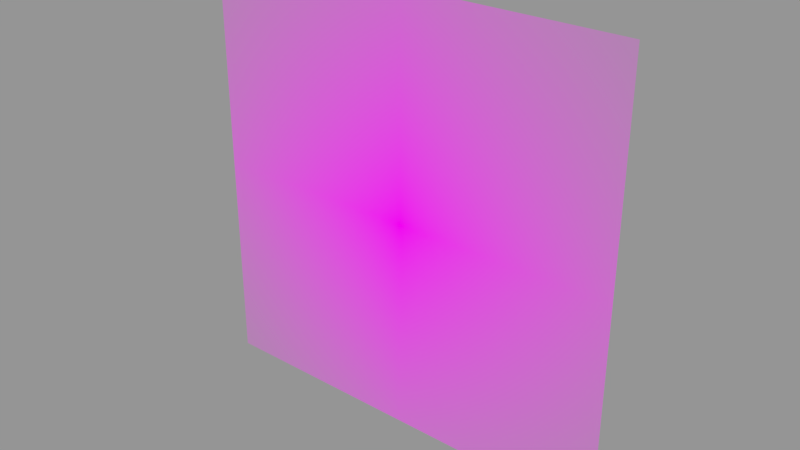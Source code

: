 # Source: RoadSign.blend  (saved by Blender 2.79.0; exported with 4.5.12 LTS)
import bpy
from mathutils import Matrix  # noqa: F401  (used for matrix-valued properties, if any)

bpy.ops.wm.read_factory_settings(use_empty=True)
scene = bpy.context.scene
scene.name = 'Scene.001'

# ---- collections
col_collection_1_001 = bpy.data.collections.new('Collection 1.001'); scene.collection.children.link(col_collection_1_001)
col_collection_3 = bpy.data.collections.new('Collection 3'); scene.collection.children.link(col_collection_3)

# ---- images (referenced by path relative to the original .blend; pixels are not part of the script)
import os
ASSET_DIR = os.environ.get("B2B_ASSET_DIR", "")  # directory of the original .blend (textures are referenced by path, not embedded)
HERE = os.path.dirname(os.path.abspath(__file__))  # packed textures are extracted next to this script under _unpacked/

def load_image(name, relpath, width, height, colorspace="sRGB"):
    """Load a texture the original file referenced (path relative to the .blend, or extracted next to this script)."""
    p = next((c for c in (os.path.join(HERE, relpath), os.path.join(ASSET_DIR, relpath)) if relpath and os.path.exists(c)), "")
    if p:
        img = bpy.data.images.load(p, check_existing=True)
        img.name = name
    else:  # same state as the original file: an image datablock whose file is absent (Cycles renders it pink)
        img = bpy.data.images.new(name, width, height)
        img.source = "FILE"
        img.filepath = "//" + (relpath or name)
    img.colorspace_settings.name = colorspace
    return img
img_one_way_png = load_image('one-way.png', 'one-way.png', 1024, 1024, 'sRGB')
img_no_u_turn_png = load_image('no-u-turn.png', 'no-u-turn.png', 1024, 1024, 'sRGB')

# ---- materials (node trees are filled in below, after node groups)
mat_material_002 = bpy.data.materials.new('Material.002')
mat_material_002.alpha_threshold = 0.0
mat_material_002.roughness = 0.5
mat_no_u_turn = bpy.data.materials.new('no-u-turn')
mat_no_u_turn.alpha_threshold = 0.0
mat_no_u_turn.roughness = 0.5

# ---- material node trees
mat_material_002.use_nodes = True; mat_material_002.node_tree.nodes.clear()
_N = mat_material_002.node_tree.nodes; _L = mat_material_002.node_tree.links
n0 = _N.new('ShaderNodeOutputMaterial'); n0.name = 'Material Output'; n0.location = (300, 300)
n1 = _N.new('ShaderNodeBsdfDiffuse'); n1.name = 'Diffuse BSDF'; n1.location = (10, 300)
n2 = _N.new('ShaderNodeTexImage'); n2.name = 'Image Texture'; n2.location = (-180, 300)
n2.width = 140
n2.image = img_one_way_png
_L.new(n1.outputs[0], n0.inputs[0])
_L.new(n2.outputs[0], n1.inputs[0])
n0.is_active_output = True
mat_no_u_turn.use_nodes = True; mat_no_u_turn.node_tree.nodes.clear()
_N = mat_no_u_turn.node_tree.nodes; _L = mat_no_u_turn.node_tree.links
n0 = _N.new('ShaderNodeOutputMaterial'); n0.name = 'Material Output'; n0.location = (300, 300)
n1 = _N.new('ShaderNodeTexImage'); n1.name = 'Image Texture'; n1.location = (-400, 60)
n1.width = 140
n1.image = img_no_u_turn_png
n1.extension = 'CLIP'
n2 = _N.new('ShaderNodeBsdfDiffuse'); n2.name = 'Diffuse BSDF'; n2.location = (-200, 60)
n3 = _N.new('ShaderNodeBsdfTransparent'); n3.name = 'Transparent BSDF'; n3.location = (-200, 240)
n4 = _N.new('ShaderNodeMixShader'); n4.name = 'Mix Shader'; n4.location = (0, 300)
_L.new(n1.outputs[0], n2.inputs[0])
_L.new(n1.outputs[1], n4.inputs[0])
_L.new(n3.outputs[0], n4.inputs[1])
_L.new(n2.outputs[0], n4.inputs[2])
_L.new(n4.outputs[0], n0.inputs[0])
n0.is_active_output = True

# ---- meshes
me_cylinder_000 = bpy.data.meshes.new('Cylinder.000')
me_cylinder_000.from_pydata([(0.0, 0.02442, -0.08188), (0.0, 2.158, -0.08188), (0.007433, 0.02442, -0.08114), (0.007433, 2.158, -0.08114), (0.01458, 0.02442, -0.07898), (0.01458, 2.158, -0.07898), (0.02117, 0.02442, -0.07546), (0.02117, 2.158, -0.07546), (0.02694, 0.02442, -0.07072), (0.02694, 2.158, -0.07072), (0.03168, 0.02442, -0.06494), (0.03168, 2.158, -0.06494), (0.0352, 0.02442, -0.05836), (0.0352, 2.158, -0.05836), (0.03737, 0.02442, -0.05121), (0.03737, 2.158, -0.05121), (0.0381, 0.02442, -0.04378), (0.0381, 2.158, -0.04378), (0.03737, 0.02442, -0.03634), (0.03737, 2.158, -0.03634), (0.0352, 0.02442, -0.0292), (0.0352, 2.158, -0.0292), (0.03168, 0.02442, -0.02261), (0.03168, 2.158, -0.02261), (0.02694, 0.02442, -0.01684), (0.02694, 2.158, -0.01684), (0.02117, 0.02442, -0.0121), (0.02117, 2.158, -0.0121), (0.01458, 0.02442, -0.008577), (0.01458, 2.158, -0.008577), (0.007433, 0.02442, -0.006409), (0.007433, 2.158, -0.006409), (-1.241e-08, 0.02442, -0.005677), (-1.241e-08, 2.158, -0.005677), (-0.007433, 0.02442, -0.006409), (-0.007433, 2.158, -0.006409), (-0.01458, 0.02442, -0.008577), (-0.01458, 2.158, -0.008577), (-0.02117, 0.02442, -0.0121), (-0.02117, 2.158, -0.0121), (-0.02694, 0.02442, -0.01684), (-0.02694, 2.158, -0.01684), (-0.03168, 0.02442, -0.02261), (-0.03168, 2.158, -0.02261), (-0.0352, 0.02442, -0.0292), (-0.0352, 2.158, -0.0292), (-0.03737, 0.02442, -0.03634), (-0.03737, 2.158, -0.03634), (-0.0381, 0.02442, -0.04378), (-0.0381, 2.158, -0.04378), (-0.03737, 0.02442, -0.05121), (-0.03737, 2.158, -0.05121), (-0.0352, 0.02442, -0.05836), (-0.0352, 2.158, -0.05836), (-0.03168, 0.02442, -0.06494), (-0.03168, 2.158, -0.06494), (-0.02694, 0.02442, -0.07072), (-0.02694, 2.158, -0.07072), (-0.02117, 0.02442, -0.07546), (-0.02117, 2.158, -0.07546), (-0.01458, 0.02442, -0.07898), (-0.01458, 2.158, -0.07898), (-0.007433, 0.02442, -0.08114), (-0.007433, 2.158, -0.08114), (0.007433, 2.158, -0.08114), (0.0, 2.158, -0.08188), (0.01458, 2.158, -0.07898), (0.02117, 2.158, -0.07546), (0.02694, 2.158, -0.07072), (0.03168, 2.158, -0.06494), (0.0352, 2.158, -0.05836), (0.03737, 2.158, -0.05121), (0.0381, 2.158, -0.04378), (0.03737, 2.158, -0.03634), (0.0352, 2.158, -0.0292), (0.03168, 2.158, -0.02261), (0.02694, 2.158, -0.01684), (0.02117, 2.158, -0.0121), (0.01458, 2.158, -0.008577), (0.007433, 2.158, -0.006409), (-1.241e-08, 2.158, -0.005677), (-0.007433, 2.158, -0.006409), (-0.01458, 2.158, -0.008577), (-0.02117, 2.158, -0.0121), (-0.02694, 2.158, -0.01684), (-0.03168, 2.158, -0.02261), (-0.0352, 2.158, -0.0292), (-0.03737, 2.158, -0.03634), (-0.0381, 2.158, -0.04378), (-0.03737, 2.158, -0.05121), (-0.0352, 2.158, -0.05836), (-0.03168, 2.158, -0.06494), (-0.02694, 2.158, -0.07072), (-0.02117, 2.158, -0.07546), (-0.01458, 2.158, -0.07898), (-0.007433, 2.158, -0.08114), (0.007433, 2.642, -0.08114), (1.492e-07, 2.642, -0.08188), (0.01458, 2.642, -0.07898), (0.02117, 2.642, -0.07546), (0.02694, 2.642, -0.07072), (0.03168, 2.642, -0.06494), (0.0352, 2.642, -0.05836), (0.03737, 2.642, -0.05121), (0.0381, 2.642, -0.04378), (0.03737, 2.642, -0.03634), (0.0352, 2.642, -0.0292), (0.03168, 2.642, -0.02261), (0.02694, 2.642, -0.01684), (0.02117, 2.642, -0.0121), (0.01458, 2.642, -0.008577), (0.007433, 2.642, -0.006409), (1.367e-07, 2.642, -0.005677), (-0.007433, 2.642, -0.006409), (-0.01458, 2.642, -0.008577), (-0.02117, 2.642, -0.0121), (-0.02694, 2.642, -0.01684), (-0.03168, 2.642, -0.02261), (-0.0352, 2.642, -0.0292), (-0.03737, 2.642, -0.03634), (-0.0381, 2.642, -0.04378), (-0.03737, 2.642, -0.05121), (-0.0352, 2.642, -0.05836), (-0.03168, 2.642, -0.06494), (-0.02694, 2.642, -0.07072), (-0.02117, 2.642, -0.07546), (-0.01458, 2.642, -0.07898), (-0.007433, 2.642, -0.08114)], [], [(0, 1, 3, 2), (2, 3, 5, 4), (4, 5, 7, 6), (6, 7, 9, 8), (8, 9, 11, 10), (10, 11, 13, 12), (12, 13, 15, 14), (14, 15, 17, 16), (16, 17, 19, 18), (18, 19, 21, 20), (20, 21, 23, 22), (22, 23, 25, 24), (24, 25, 27, 26), (26, 27, 29, 28), (28, 29, 31, 30), (30, 31, 33, 32), (32, 33, 35, 34), (34, 35, 37, 36), (36, 37, 39, 38), (38, 39, 41, 40), (40, 41, 43, 42), (42, 43, 45, 44), (44, 45, 47, 46), (46, 47, 49, 48), (48, 49, 51, 50), (50, 51, 53, 52), (52, 53, 55, 54), (54, 55, 57, 56), (56, 57, 59, 58), (58, 59, 61, 60), (21, 19, 73, 74), (60, 61, 63, 62), (62, 63, 1, 0), (0, 2, 4, 6, 8, 10, 12, 14, 16, 18, 20, 22, 24, 26, 28, 30, 32, 34, 36, 38, 40, 42, 44, 46, 48, 50, 52, 54, 56, 58, 60, 62), (78, 77, 109, 110), (39, 37, 82, 83), (57, 55, 91, 92), (13, 11, 69, 70), (31, 29, 78, 79), (49, 47, 87, 88), (5, 3, 64, 66), (23, 21, 74, 75), (41, 39, 83, 84), (59, 57, 92, 93), (15, 13, 70, 71), (33, 31, 79, 80), (51, 49, 88, 89), (7, 5, 66, 67), (25, 23, 75, 76), (43, 41, 84, 85), (61, 59, 93, 94), (17, 15, 71, 72), (35, 33, 80, 81), (53, 51, 89, 90), (9, 7, 67, 68), (27, 25, 76, 77), (45, 43, 85, 86), (63, 61, 94, 95), (19, 17, 72, 73), (37, 35, 81, 82), (55, 53, 90, 91), (11, 9, 68, 69), (29, 27, 77, 78), (47, 45, 86, 87), (3, 1, 65, 64), (1, 63, 95, 65), (96, 97, 127, 126, 125, 124, 123, 122, 121, 120, 119, 118, 117, 116, 115, 114, 113, 112, 111, 110, 109, 108, 107, 106, 105, 104, 103, 102, 101, 100, 99, 98), (64, 65, 97, 96), (92, 91, 123, 124), (79, 78, 110, 111), (66, 64, 96, 98), (93, 92, 124, 125), (80, 79, 111, 112), (67, 66, 98, 99), (94, 93, 125, 126), (81, 80, 112, 113), (68, 67, 99, 100), (95, 94, 126, 127), (82, 81, 113, 114), (69, 68, 100, 101), (65, 95, 127, 97), (83, 82, 114, 115), (70, 69, 101, 102), (84, 83, 115, 116), (71, 70, 102, 103), (85, 84, 116, 117), (72, 71, 103, 104), (86, 85, 117, 118), (73, 72, 104, 105), (87, 86, 118, 119), (74, 73, 105, 106), (88, 87, 119, 120), (75, 74, 106, 107), (89, 88, 120, 121), (76, 75, 107, 108), (90, 89, 121, 122), (77, 76, 108, 109), (91, 90, 122, 123)])
_uv = me_cylinder_000.uv_layers.new(name='UVMap')
_uv.uv.foreach_set('vector', [0.9316, 0.3133, 0.9316, 0.5244, 0.9308, 0.5244, 0.9308, 0.3133, 0.9316, 0.0418, 0.9316, 0.2529, 0.9308, 0.2529, 0.9308, 0.0418, 0.916, 0.3133, 0.916, 0.5244, 0.9152, 0.5244, 0.9152, 0.3133, 0.9826, 0.2529, 0.9826, 0.0418, 0.9834, 0.0418, 0.9834, 0.2529, 0.9757, 0.5731, 0.9757, 0.7842, 0.9749, 0.7842, 0.9749, 0.5731, 0.9805, 0.5731, 0.9805, 0.7842, 0.9798, 0.7842, 0.9798, 0.5731, 0.918, 0.5731, 0.918, 0.7842, 0.9172, 0.7842, 0.9172, 0.5731, 0.9024, 0.03016, 0.9024, 0.2413, 0.9016, 0.2413, 0.9016, 0.03016, 0.916, 0.0418, 0.916, 0.2529, 0.9152, 0.2529, 0.9152, 0.0418, 0.9024, 0.3016, 0.9024, 0.5128, 0.9016, 0.5128, 0.9016, 0.3016, 0.9805, 0.03016, 0.9805, 0.2413, 0.9798, 0.2413, 0.9798, 0.03016, 0.9131, 0.03016, 0.9131, 0.2413, 0.9124, 0.2413, 0.9124, 0.03016, 0.9749, 0.5128, 0.9749, 0.3016, 0.9757, 0.3016, 0.9757, 0.5128, 0.9941, 0.5847, 0.9941, 0.7959, 0.9934, 0.7959, 0.9934, 0.5847, 0.9737, 0.3171, 0.9737, 0.5283, 0.973, 0.5283, 0.973, 0.3171, 0.9208, 0.3133, 0.9208, 0.5244, 0.9201, 0.5244, 0.9201, 0.3133, 0.9124, 0.5128, 0.9124, 0.3016, 0.9131, 0.3016, 0.9131, 0.5128, 0.9798, 0.5128, 0.9798, 0.3016, 0.9805, 0.3016, 0.9805, 0.5128, 0.9104, 0.2568, 0.9104, 0.04568, 0.9112, 0.04568, 0.9112, 0.2568, 0.9934, 0.5244, 0.9934, 0.3133, 0.9941, 0.3133, 0.9941, 0.5244, 0.9316, 0.5847, 0.9316, 0.7959, 0.9308, 0.7959, 0.9308, 0.5847, 0.973, 0.2568, 0.973, 0.04568, 0.9737, 0.04568, 0.9737, 0.2568, 0.9172, 0.2413, 0.9172, 0.03016, 0.918, 0.03016, 0.918, 0.2413, 0.9749, 0.2413, 0.9749, 0.03016, 0.9757, 0.03016, 0.9757, 0.2413, 0.9201, 0.2529, 0.9201, 0.0418, 0.9208, 0.0418, 0.9208, 0.2529, 0.9778, 0.5244, 0.9778, 0.3133, 0.9785, 0.3133, 0.9785, 0.5244, 0.9172, 0.5128, 0.9172, 0.3016, 0.918, 0.3016, 0.918, 0.5128, 0.9104, 0.5283, 0.9104, 0.3171, 0.9112, 0.3171, 0.9112, 0.5283, 0.9778, 0.2529, 0.9778, 0.0418, 0.9785, 0.0418, 0.9785, 0.2529, 0.9826, 0.5244, 0.9826, 0.3133, 0.9834, 0.3133, 0.9834, 0.5244, 0.8999, 0.01164, 0.8999, 0.01164, 0.8999, 0.01164, 0.8999, 0.01164, 0.9124, 0.7842, 0.9124, 0.5731, 0.9131, 0.5731, 0.9131, 0.7842, 0.9934, 0.2529, 0.9934, 0.0418, 0.9941, 0.0418, 0.9941, 0.2529, 0.9261, 0.8459, 0.9266, 0.8465, 0.9269, 0.8472, 0.927, 0.8479, 0.927, 0.8487, 0.9269, 0.8494, 0.9266, 0.8501, 0.9261, 0.8507, 0.9256, 0.8512, 0.925, 0.8516, 0.9243, 0.8519, 0.9235, 0.8521, 0.9228, 0.8521, 0.922, 0.8519, 0.9213, 0.8516, 0.9207, 0.8512, 0.9202, 0.8507, 0.9198, 0.8501, 0.9195, 0.8494, 0.9193, 0.8487, 0.9193, 0.8479, 0.9195, 0.8472, 0.9198, 0.8465, 0.9202, 0.8459, 0.9207, 0.8454, 0.9213, 0.845, 0.922, 0.8447, 0.9228, 0.8445, 0.9235, 0.8445, 0.9243, 0.8447, 0.925, 0.845, 0.9256, 0.8454, 0.9065, 0.03016, 0.9072, 0.03016, 0.9072, 0.07804, 0.9065, 0.07804, 0.8999, 0.01164, 0.8999, 0.01164, 0.8999, 0.01164, 0.8999, 0.01164, 0.8999, 0.01164, 0.8999, 0.01164, 0.8999, 0.01164, 0.8999, 0.01164, 0.8999, 0.01164, 0.8999, 0.01164, 0.8999, 0.01164, 0.8999, 0.01164, 0.8999, 0.01164, 0.8999, 0.01164, 0.8999, 0.01164, 0.8999, 0.01164, 0.8999, 0.01164, 0.8999, 0.01164, 0.8999, 0.01164, 0.8999, 0.01164, 0.8999, 0.01164, 0.8999, 0.01164, 0.8999, 0.01164, 0.8999, 0.01164, 0.8999, 0.01164, 0.8999, 0.01164, 0.8999, 0.01164, 0.8999, 0.01164, 0.8999, 0.01164, 0.8999, 0.01164, 0.8999, 0.01164, 0.8999, 0.01164, 0.8999, 0.01164, 0.8999, 0.01164, 0.8999, 0.01164, 0.8999, 0.01164, 0.8999, 0.01164, 0.8999, 0.01164, 0.8999, 0.01164, 0.8999, 0.01164, 0.8999, 0.01164, 0.8999, 0.01164, 0.8999, 0.01164, 0.8999, 0.01164, 0.8999, 0.01164, 0.8999, 0.01164, 0.8999, 0.01164, 0.8999, 0.01164, 0.8999, 0.01164, 0.8999, 0.01164, 0.8999, 0.01164, 0.8999, 0.01164, 0.8999, 0.01164, 0.8999, 0.01164, 0.8999, 0.01164, 0.8999, 0.01164, 0.8999, 0.01164, 0.8999, 0.01164, 0.8999, 0.01164, 0.8999, 0.01164, 0.8999, 0.01164, 0.8999, 0.01164, 0.8999, 0.01164, 0.8999, 0.01164, 0.8999, 0.01164, 0.8999, 0.01164, 0.8999, 0.01164, 0.8999, 0.01164, 0.8999, 0.01164, 0.8999, 0.01164, 0.8999, 0.01164, 0.8999, 0.01164, 0.8999, 0.01164, 0.8999, 0.01164, 0.8999, 0.01164, 0.8999, 0.01164, 0.8999, 0.01164, 0.8999, 0.01164, 0.8999, 0.01164, 0.8999, 0.01164, 0.8999, 0.01164, 0.8999, 0.01164, 0.8999, 0.01164, 0.8999, 0.01164, 0.8999, 0.01164, 0.8999, 0.01164, 0.8999, 0.01164, 0.8999, 0.01164, 0.8999, 0.01164, 0.8999, 0.01164, 0.8999, 0.01164, 0.8999, 0.01164, 0.8999, 0.01164, 0.8999, 0.01164, 0.8999, 0.01164, 0.8999, 0.01164, 0.8999, 0.01164, 0.8999, 0.01164, 0.8999, 0.01164, 0.8999, 0.01164, 0.8999, 0.01164, 0.8999, 0.01164, 0.8999, 0.01164, 0.8999, 0.01164, 0.8999, 0.01164, 0.8999, 0.01164, 0.8999, 0.01164, 0.8999, 0.01164, 0.8999, 0.01164, 0.8999, 0.01164, 0.8999, 0.01164, 0.8999, 0.01164, 0.8999, 0.01164, 0.8999, 0.01164, 0.8999, 0.01164, 0.8999, 0.01164, 0.8999, 0.01164, 0.8999, 0.01164, 0.8999, 0.01164, 0.8999, 0.01164, 0.8999, 0.01164, 0.8999, 0.01164, 0.8999, 0.01164, 0.8999, 0.01164, 0.9938, 0.8582, 0.9942, 0.8575, 0.9948, 0.857, 0.9954, 0.8566, 0.9961, 0.8563, 0.9968, 0.8562, 0.9976, 0.8562, 0.9983, 0.8563, 0.999, 0.8566, 0.9997, 0.857, 1.0, 0.8575, 1.001, 0.8582, 1.001, 0.8588, 1.001, 0.8596, 1.001, 0.8603, 1.001, 0.861, 1.001, 0.8617, 1.0, 0.8623, 0.9997, 0.8629, 0.999, 0.8633, 0.9983, 0.8635, 0.9976, 0.8637, 0.9968, 0.8637, 0.9961, 0.8635, 0.9954, 0.8633, 0.9948, 0.8629, 0.9942, 0.8623, 0.9938, 0.8617, 0.9935, 0.861, 0.9934, 0.8603, 0.9934, 0.8596, 0.9935, 0.8588, 0.9104, 0.8172, 0.9112, 0.8172, 0.9112, 0.865, 0.9104, 0.865, 0.9737, 0.7568, 0.973, 0.7568, 0.973, 0.709, 0.9737, 0.709, 0.9152, 0.7051, 0.916, 0.7051, 0.916, 0.753, 0.9152, 0.753, 0.9028, 0.7895, 0.9036, 0.7895, 0.9036, 0.8374, 0.9028, 0.8374, 0.8988, 0.621, 0.898, 0.621, 0.898, 0.5731, 0.8988, 0.5731, 0.9613, 0.7292, 0.9606, 0.7292, 0.9606, 0.6813, 0.9613, 0.6813, 0.898, 0.7895, 0.8988, 0.7895, 0.8988, 0.8374, 0.898, 0.8374, 0.9065, 0.2466, 0.9072, 0.2466, 0.9072, 0.2944, 0.9065, 0.2944, 0.916, 0.8612, 0.9152, 0.8612, 0.9152, 0.8133, 0.916, 0.8133, 0.9613, 0.8374, 0.9606, 0.8374, 0.9606, 0.7895, 0.9613, 0.7895, 0.9112, 0.7568, 0.9104, 0.7568, 0.9104, 0.709, 0.9112, 0.709, 0.9036, 0.621, 0.9028, 0.621, 0.9028, 0.5731, 0.9036, 0.5731, 0.9036, 0.7292, 0.9028, 0.7292, 0.9028, 0.6813, 0.9036, 0.6813, 0.9798, 0.7408, 0.979, 0.7408, 0.979, 0.6929, 0.9798, 0.6929, 0.9737, 0.865, 0.973, 0.865, 0.973, 0.8172, 0.9737, 0.8172, 0.9065, 0.463, 0.9072, 0.463, 0.9072, 0.5108, 0.9065, 0.5108, 0.9649, 0.07804, 0.9642, 0.07804, 0.9642, 0.03016, 0.9649, 0.03016, 0.9065, 0.3548, 0.9072, 0.3548, 0.9072, 0.4026, 0.9065, 0.4026, 0.9798, 0.849, 0.979, 0.849, 0.979, 0.8011, 0.9798, 0.8011, 0.9606, 0.5731, 0.9613, 0.5731, 0.9613, 0.621, 0.9606, 0.621, 0.9172, 0.849, 0.9165, 0.849, 0.9165, 0.8011, 0.9172, 0.8011, 0.9642, 0.463, 0.9649, 0.463, 0.9649, 0.5108, 0.9642, 0.5108, 0.9649, 0.1862, 0.9642, 0.1862, 0.9642, 0.1384, 0.9649, 0.1384, 0.898, 0.6813, 0.8988, 0.6813, 0.8988, 0.7292, 0.898, 0.7292, 0.9649, 0.2944, 0.9642, 0.2944, 0.9642, 0.2466, 0.9649, 0.2466, 0.9308, 0.8562, 0.9316, 0.8562, 0.9316, 0.9041, 0.9308, 0.9041, 0.9172, 0.6326, 0.9165, 0.6326, 0.9165, 0.5847, 0.9172, 0.5847, 0.9065, 0.1384, 0.9072, 0.1384, 0.9072, 0.1862, 0.9065, 0.1862, 0.9798, 0.6326, 0.979, 0.6326, 0.979, 0.5847, 0.9798, 0.5847, 0.9642, 0.3548, 0.9649, 0.3548, 0.9649, 0.4026, 0.9642, 0.4026, 0.9172, 0.7408, 0.9165, 0.7408, 0.9165, 0.6929, 0.9172, 0.6929])
me_cylinder_000.materials.append(mat_material_002)
me_cylinder_000.use_remesh_preserve_volume = False
me_cylinder_000.use_remesh_preserve_attributes = False
me_cylinder_000.use_mirror_vertex_groups = False
me_cylinder_000.update()
me_no_u_turn = bpy.data.meshes.new('no-u-turn')
me_no_u_turn.from_pydata([(-0.502, -0.5, 0.0), (0.502, -0.5, 0.0), (-0.502, 0.5, 0.0), (0.502, 0.5, 0.0)], [], [(0, 1, 3, 2)])
_uv = me_no_u_turn.uv_layers.new(name='UVMap')
_uv.uv.foreach_set('vector', [0.0, 0.0, 1.0, 0.0, 1.0, 1.0, 0.0, 1.0])
me_no_u_turn.materials.append(mat_no_u_turn)
me_no_u_turn.use_remesh_preserve_volume = False
me_no_u_turn.use_remesh_preserve_attributes = False
me_no_u_turn.use_mirror_vertex_groups = False
me_no_u_turn.update()

# ---- objects
ob_post_001 = bpy.data.objects.new('Post.001', me_cylinder_000)
ob_no_u_turn = bpy.data.objects.new('no-u-turn', me_no_u_turn)

# ---- transforms, parenting, visibility, modifiers, constraints
ob_post_001.location = (-0.01917, 0.04512, -0.002728)
ob_post_001.rotation_euler = (1.571, 0.0, 0.0)
ob_post_001.hide_render = True
ob_post_001.lineart.crease_threshold = 0.0
ob_no_u_turn.location = (0.0, 0.0, 2.641)
ob_no_u_turn.rotation_euler = (1.571, -0.0, 0.0)
ob_no_u_turn.lineart.crease_threshold = 0.0

# ---- collection membership
col_collection_1_001.objects.link(ob_post_001)
col_collection_3.objects.link(ob_no_u_turn)

# ---- scene / render settings (as saved in the file)
scene.frame_start = 1; scene.frame_end = 250; scene.frame_set(0)
scene.render.engine = 'CYCLES'
scene.render.image_settings.exr_codec = 'NONE'
scene.render.resolution_percentage = 50
scene.render.dither_intensity = 0.0
scene.render.simplify_subdivision_render = 0
scene.render.simplify_child_particles_render = 0.0
scene.cycles.use_denoising = False
scene.cycles.samples = 128
scene.cycles.sampling_pattern = 'TABULATED_SOBOL'
scene.cycles.use_adaptive_sampling = False
scene.cycles.use_light_tree = False
scene.cycles.blur_glossy = 0.0
scene.cycles.sample_clamp_indirect = 0.0
scene.view_settings.view_transform = 'Standard'
bpy.context.view_layer.update()

# ---- added for rendering (the .blend has no active camera and no usable light): camera, sun + grey world if the file has none
cam_auto = bpy.data.cameras.new('AutoCamera')
cam_auto.lens = 50.0
cam_auto.sensor_width = 36.0
cam_auto.clip_end = 1000.0
ob_auto_camera = bpy.data.objects.new('AutoCamera', cam_auto)
scene.collection.objects.link(ob_auto_camera)
ob_auto_camera.location = (1.31104, -1.57325, 3.69002)
ob_auto_camera.rotation_euler = (1.09748, -7.21219e-08, 0.694738)
scene.camera = ob_auto_camera
light_auto_sun = bpy.data.lights.new('AutoSun', 'SUN')
light_auto_sun.energy = 3.0
light_auto_sun.angle = 0.0523599
ob_auto_sun = bpy.data.objects.new('AutoSun', light_auto_sun)
scene.collection.objects.link(ob_auto_sun)
ob_auto_sun.rotation_euler = (0.872665, 0.174533, 0.523599)
if scene.world is None:
    world_auto = bpy.data.worlds.new('AutoWorld')
    world_auto.color = (0.3, 0.3, 0.3)
    scene.world = world_auto
bpy.context.view_layer.update()
